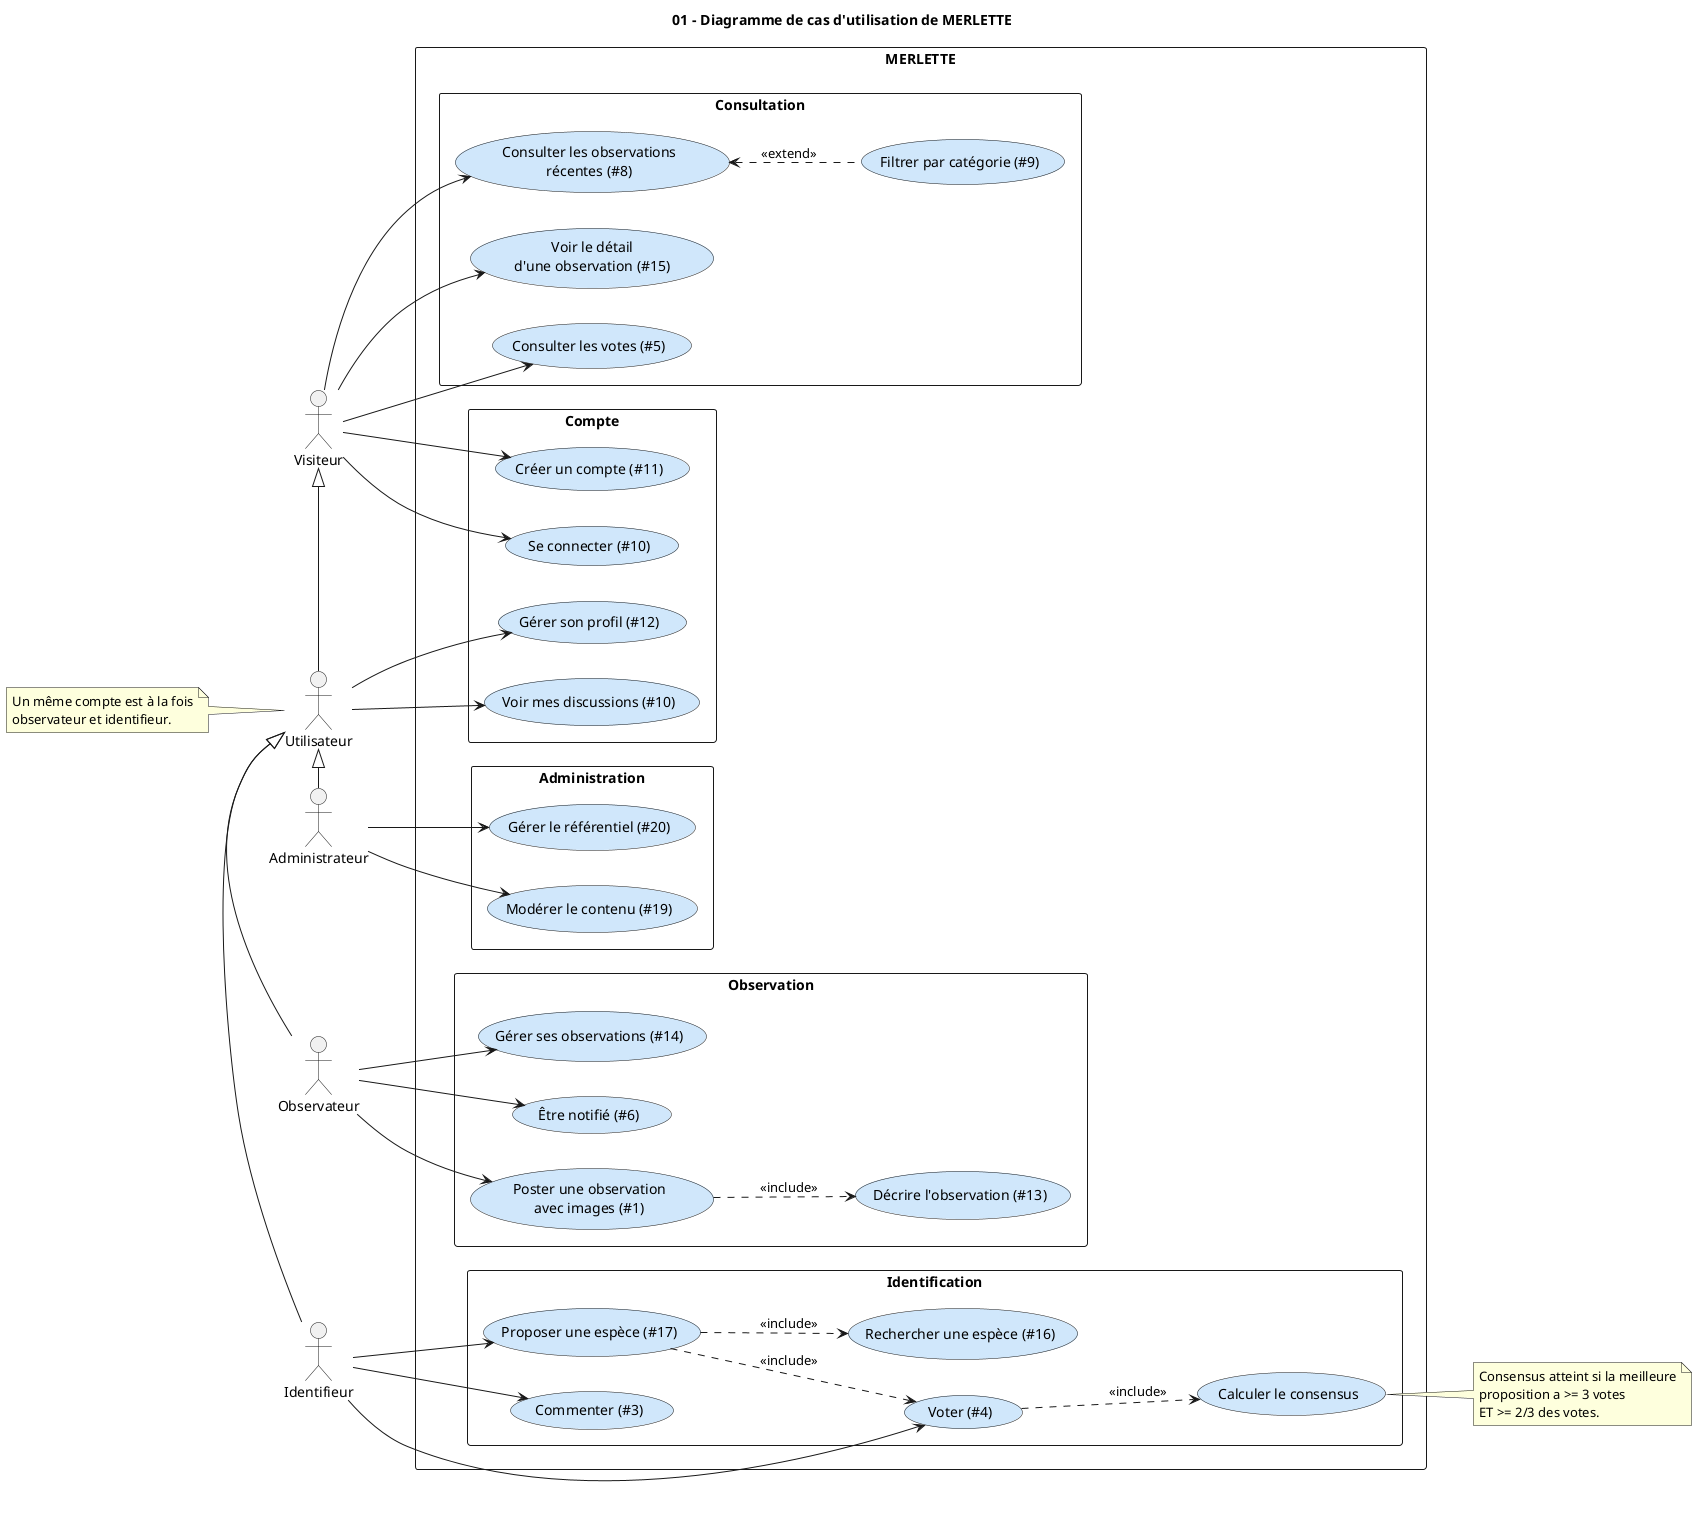

The diagram above was rendered by PlantUML. Its source (embedded in the PNG):
@startuml
title 01 - Diagramme de cas d'utilisation de MERLETTE
left to right direction
skinparam packageStyle rectangle
skinparam usecase {
  BackgroundColor #D0E7FB
}

actor Visiteur
actor Utilisateur
actor Observateur
actor Identifieur
actor Administrateur

rectangle MERLETTE {
  rectangle "Consultation" {
    usecase "Consulter les observations\nrécentes (#8)" as UC8
    usecase "Filtrer par catégorie (#9)" as UC9
    usecase "Voir le détail\nd'une observation (#15)" as UC15
    usecase "Consulter les votes (#5)" as UC5
  }
  rectangle "Compte" {
    usecase "Créer un compte (#11)" as UC11
    usecase "Se connecter (#10)" as UC10
    usecase "Voir mes discussions (#10)" as UC10b
    usecase "Gérer son profil (#12)" as UC12
  }
  rectangle "Observation" {
    usecase "Poster une observation\navec images (#1)" as UC1
    usecase "Décrire l'observation (#13)" as UC13
    usecase "Gérer ses observations (#14)" as UC14
    usecase "Être notifié (#6)" as UC6
  }
  rectangle "Identification" {
    usecase "Commenter (#3)" as UC3
    usecase "Proposer une espèce (#17)" as UC17
    usecase "Rechercher une espèce (#16)" as UC16
    usecase "Voter (#4)" as UC4
    usecase "Calculer le consensus" as UCC
  }
  rectangle "Administration" {
    usecase "Modérer le contenu (#19)" as UC19
    usecase "Gérer le référentiel (#20)" as UC20
  }
}

Visiteur <|-right- Utilisateur
Utilisateur <|-right- Observateur
Utilisateur <|-right- Identifieur
Utilisateur <|-right- Administrateur

Visiteur --> UC8
Visiteur --> UC15
Visiteur --> UC5
Visiteur --> UC11
Visiteur --> UC10
Utilisateur --> UC10b
Utilisateur --> UC12
Observateur --> UC1
Observateur --> UC14
Observateur --> UC6
Identifieur --> UC3
Identifieur --> UC17
Identifieur --> UC4
Administrateur --> UC19
Administrateur --> UC20

UC8 <.. UC9 : <<extend>>
UC1 ..> UC13 : <<include>>
UC17 ..> UC16 : <<include>>
UC17 ..> UC4 : <<include>>
UC4 ..> UCC : <<include>>

note right of UCC
  Consensus atteint si la meilleure
  proposition a >= 3 votes
  ET >= 2/3 des votes.
end note

note left of Utilisateur
  Un même compte est à la fois
  observateur et identifieur.
end note
@enduml